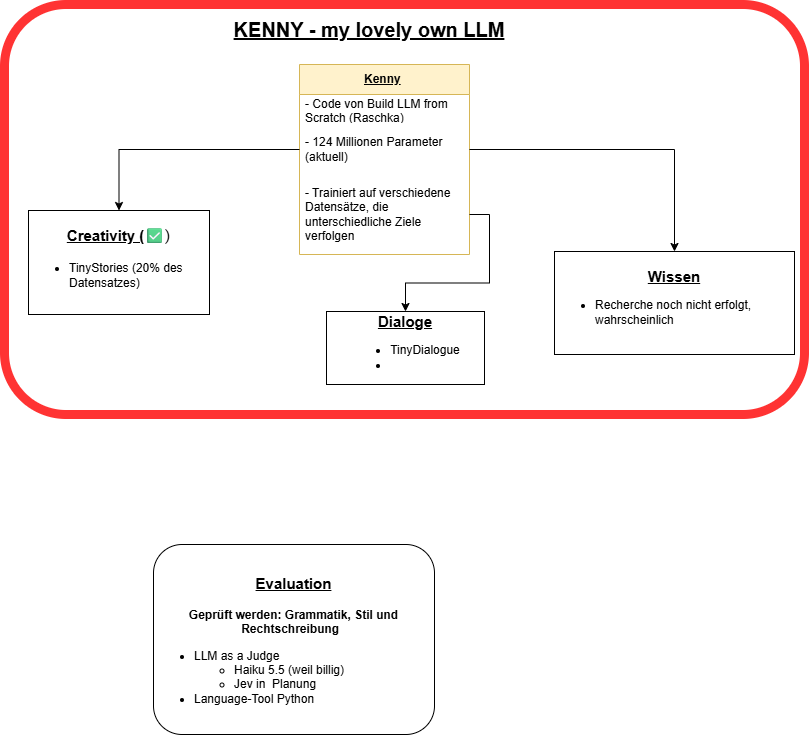

The diagram above was exported from draw.io. Its source (the exported page's mxGraphModel, read from the mxfile embedded in the PNG):
<mxGraphModel dx="1213" dy="903" grid="1" gridSize="10" guides="1" tooltips="1" connect="1" arrows="1" fold="1" page="1" pageScale="1" pageWidth="827" pageHeight="1169" math="0" shadow="0">
  <root>
    <mxCell id="0" />
    <mxCell id="1" parent="0" />
    <mxCell id="qv9FCDYfWiDe3iFkOZvb-13" parent="1" style="rounded=1;whiteSpace=wrap;html=1;strokeColor=#FF3333;strokeWidth=9;" value="" vertex="1">
      <mxGeometry height="410" width="800" x="20" y="80" as="geometry" />
    </mxCell>
    <mxCell id="qv9FCDYfWiDe3iFkOZvb-1" parent="1" style="text;html=1;whiteSpace=wrap;strokeColor=none;fillColor=none;align=center;verticalAlign=middle;rounded=0;" value="&lt;b&gt;&lt;font style=&quot;font-size: 20px;&quot;&gt;&lt;u&gt;KENNY - my lovely own LLM&lt;/u&gt;&lt;/font&gt;&lt;/b&gt;" vertex="1">
      <mxGeometry height="30" width="290" x="240" y="90" as="geometry" />
    </mxCell>
    <mxCell id="qv9FCDYfWiDe3iFkOZvb-3" parent="1" style="rounded=0;whiteSpace=wrap;html=1;" value="&lt;font style=&quot;font-size: 15px;&quot;&gt;&lt;b&gt;&lt;u&gt;Creativity (&lt;/u&gt;&lt;/b&gt;&lt;span style=&quot;font-style: normal; font-variant: normal; font-size-adjust: none; font-language-override: normal; font-kerning: auto; font-optical-sizing: auto; font-feature-settings: normal; font-variation-settings: normal; font-stretch: normal; line-height: 26px; font-family: roboto, helvetica, sans-serif; text-align: start; color: light-dark(rgb(0, 0, 0), rgb(255, 255, 255));&quot;&gt;&lt;font style=&quot;&quot;&gt;✅&lt;/font&gt;&lt;/span&gt;&lt;span style=&quot;font-style: normal; font-variant: normal; font-size-adjust: none; font-language-override: normal; font-kerning: auto; font-optical-sizing: auto; font-feature-settings: normal; font-variation-settings: normal; font-stretch: normal; line-height: 26px; font-family: roboto, helvetica, sans-serif; text-align: start; color: light-dark(rgb(0, 0, 0), rgb(255, 255, 255));&quot;&gt;)&lt;/span&gt;&lt;/font&gt;&lt;div style=&quot;text-align: left;&quot;&gt;&lt;ul&gt;&lt;li&gt;TinyStories (20% des Datensatzes)&amp;nbsp;&lt;/li&gt;&lt;/ul&gt;&lt;/div&gt;" vertex="1">
      <mxGeometry height="104" width="181" x="44" y="286" as="geometry" />
    </mxCell>
    <mxCell id="qv9FCDYfWiDe3iFkOZvb-4" parent="1" style="swimlane;fontStyle=0;childLayout=stackLayout;horizontal=1;startSize=30;horizontalStack=0;resizeParent=1;resizeParentMax=0;resizeLast=0;collapsible=1;marginBottom=0;whiteSpace=wrap;html=1;fillColor=#fff2cc;strokeColor=#d6b656;" value="&lt;b&gt;&lt;u&gt;Kenny&amp;nbsp;&lt;/u&gt;&lt;/b&gt;" vertex="1">
      <mxGeometry height="190" width="170" x="315" y="140" as="geometry" />
    </mxCell>
    <mxCell id="qv9FCDYfWiDe3iFkOZvb-5" parent="qv9FCDYfWiDe3iFkOZvb-4" style="text;strokeColor=none;fillColor=none;align=left;verticalAlign=middle;spacingLeft=4;spacingRight=4;overflow=hidden;points=[[0,0.5],[1,0.5]];portConstraint=eastwest;rotatable=0;whiteSpace=wrap;html=1;" value="- Code von Build LLM from Scratch (Raschka)" vertex="1">
      <mxGeometry height="30" width="170" y="30" as="geometry" />
    </mxCell>
    <mxCell id="qv9FCDYfWiDe3iFkOZvb-6" parent="qv9FCDYfWiDe3iFkOZvb-4" style="text;strokeColor=none;fillColor=none;align=left;verticalAlign=middle;spacingLeft=4;spacingRight=4;overflow=hidden;points=[[0,0.5],[1,0.5]];portConstraint=eastwest;rotatable=0;whiteSpace=wrap;html=1;" value="- 124 Millionen Parameter (aktuell)" vertex="1">
      <mxGeometry height="50" width="170" y="60" as="geometry" />
    </mxCell>
    <mxCell id="qv9FCDYfWiDe3iFkOZvb-7" parent="qv9FCDYfWiDe3iFkOZvb-4" style="text;strokeColor=none;fillColor=none;align=left;verticalAlign=middle;spacingLeft=4;spacingRight=4;overflow=hidden;points=[[0,0.5],[1,0.5]];portConstraint=eastwest;rotatable=0;whiteSpace=wrap;html=1;" value="- Trainiert auf verschiedene Datensätze, die unterschiedliche Ziele verfolgen" vertex="1">
      <mxGeometry height="80" width="170" y="110" as="geometry" />
    </mxCell>
    <mxCell id="qv9FCDYfWiDe3iFkOZvb-8" parent="1" style="rounded=0;whiteSpace=wrap;html=1;" value="&lt;u&gt;&lt;b&gt;&lt;font style=&quot;font-size: 15px;&quot;&gt;Dialoge&lt;/font&gt;&lt;/b&gt;&lt;/u&gt;&lt;div style=&quot;text-align: left;&quot;&gt;&lt;ul&gt;&lt;li&gt;TinyDialogue&lt;/li&gt;&lt;li&gt;&lt;br&gt;&lt;/li&gt;&lt;/ul&gt;&lt;/div&gt;" vertex="1">
      <mxGeometry height="73" width="158" x="342" y="387" as="geometry" />
    </mxCell>
    <mxCell id="qv9FCDYfWiDe3iFkOZvb-9" parent="1" style="rounded=0;whiteSpace=wrap;html=1;" value="&lt;u&gt;&lt;b&gt;&lt;font style=&quot;font-size: 15px;&quot;&gt;Wissen&lt;/font&gt;&lt;/b&gt;&lt;/u&gt;&lt;div&gt;&lt;div style=&quot;text-align: left;&quot;&gt;&lt;ul&gt;&lt;li&gt;Recherche noch nicht erfolgt, wahrscheinlich&amp;nbsp;&lt;/li&gt;&lt;/ul&gt;&lt;/div&gt;&lt;/div&gt;" vertex="1">
      <mxGeometry height="103" width="240" x="570" y="327" as="geometry" />
    </mxCell>
    <mxCell id="qv9FCDYfWiDe3iFkOZvb-10" edge="1" parent="1" source="qv9FCDYfWiDe3iFkOZvb-6" style="edgeStyle=orthogonalEdgeStyle;rounded=0;orthogonalLoop=1;jettySize=auto;html=1;entryX=0.5;entryY=0;entryDx=0;entryDy=0;" target="qv9FCDYfWiDe3iFkOZvb-3">
      <mxGeometry relative="1" as="geometry" />
    </mxCell>
    <mxCell id="qv9FCDYfWiDe3iFkOZvb-11" edge="1" parent="1" source="qv9FCDYfWiDe3iFkOZvb-6" style="edgeStyle=orthogonalEdgeStyle;rounded=0;orthogonalLoop=1;jettySize=auto;html=1;entryX=0.5;entryY=0;entryDx=0;entryDy=0;" target="qv9FCDYfWiDe3iFkOZvb-9">
      <mxGeometry relative="1" as="geometry" />
    </mxCell>
    <mxCell id="qv9FCDYfWiDe3iFkOZvb-12" edge="1" parent="1" source="qv9FCDYfWiDe3iFkOZvb-7" style="edgeStyle=orthogonalEdgeStyle;rounded=0;orthogonalLoop=1;jettySize=auto;html=1;entryX=0.5;entryY=0;entryDx=0;entryDy=0;" target="qv9FCDYfWiDe3iFkOZvb-8">
      <mxGeometry relative="1" as="geometry" />
    </mxCell>
    <mxCell id="qv9FCDYfWiDe3iFkOZvb-25" parent="1" style="rounded=1;whiteSpace=wrap;html=1;" value="&lt;br&gt;&lt;b&gt;&lt;u&gt;&lt;font style=&quot;font-size: 15px;&quot;&gt;Evaluation&lt;/font&gt;&lt;/u&gt;&lt;/b&gt;&lt;div&gt;&lt;br&gt;&lt;/div&gt;&lt;div&gt;&lt;b&gt;Geprüft werden: Grammatik, Stil und Rechtschreibung&amp;nbsp;&lt;/b&gt;&amp;nbsp;&lt;/div&gt;&lt;div style=&quot;text-align: left;&quot;&gt;&lt;ul&gt;&lt;li&gt;LLM as a Judge&lt;/li&gt;&lt;ul&gt;&lt;li&gt;Haiku 5.5 (weil billig)&lt;/li&gt;&lt;li&gt;Jev in&amp;nbsp; Planung&amp;nbsp;&amp;nbsp;&lt;/li&gt;&lt;/ul&gt;&lt;li&gt;Language-Tool Python&lt;/li&gt;&lt;/ul&gt;&lt;/div&gt;" vertex="1">
      <mxGeometry height="190" width="281" x="169" y="620" as="geometry" />
    </mxCell>
  </root>
</mxGraphModel>